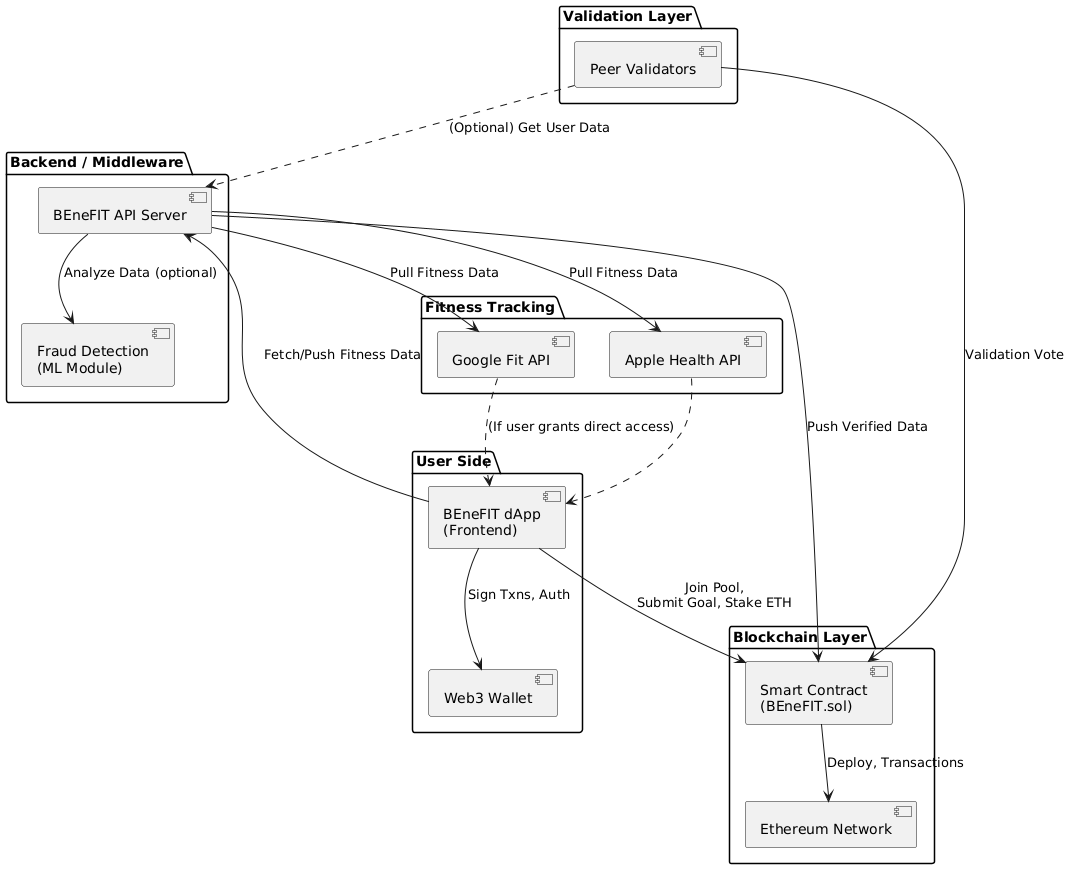

The diagram above was rendered by PlantUML. Its source (embedded in the PNG):
@startuml
' Packages for logical grouping
package "User Side" {
  [BEneFIT dApp\n(Frontend)]
  [Web3 Wallet]
}

package "Fitness Tracking" {
  [Google Fit API]
  [Apple Health API]
}

package "Backend / Middleware" {
  [BEneFIT API Server]
  [Fraud Detection\n(ML Module)]
}

package "Blockchain Layer" {
  [Smart Contract\n(BEneFIT.sol)]
  [Ethereum Network]
}

package "Validation Layer" {
  [Peer Validators]
}

' Connections
[BEneFIT dApp\n(Frontend)] --> [Web3 Wallet] : Sign Txns, Auth
[BEneFIT dApp\n(Frontend)] --> [BEneFIT API Server] : Fetch/Push Fitness Data
[BEneFIT dApp\n(Frontend)] --> [Smart Contract\n(BEneFIT.sol)] : Join Pool,\nSubmit Goal, Stake ETH

[BEneFIT API Server] --> [Google Fit API] : Pull Fitness Data
[BEneFIT API Server] --> [Apple Health API] : Pull Fitness Data

[BEneFIT API Server] --> [Fraud Detection\n(ML Module)] : Analyze Data (optional)

[BEneFIT API Server] --> [Smart Contract\n(BEneFIT.sol)] : Push Verified Data

[Smart Contract\n(BEneFIT.sol)] --> [Ethereum Network] : Deploy, Transactions

[Peer Validators] --> [Smart Contract\n(BEneFIT.sol)] : Validation Vote
[Peer Validators] ..> [BEneFIT API Server] : (Optional) Get User Data

' External data direction for transparency
[Google Fit API] ..> [BEneFIT dApp\n(Frontend)] : (If user grants direct access)
[Apple Health API] ..> [BEneFIT dApp\n(Frontend)]
@enduml